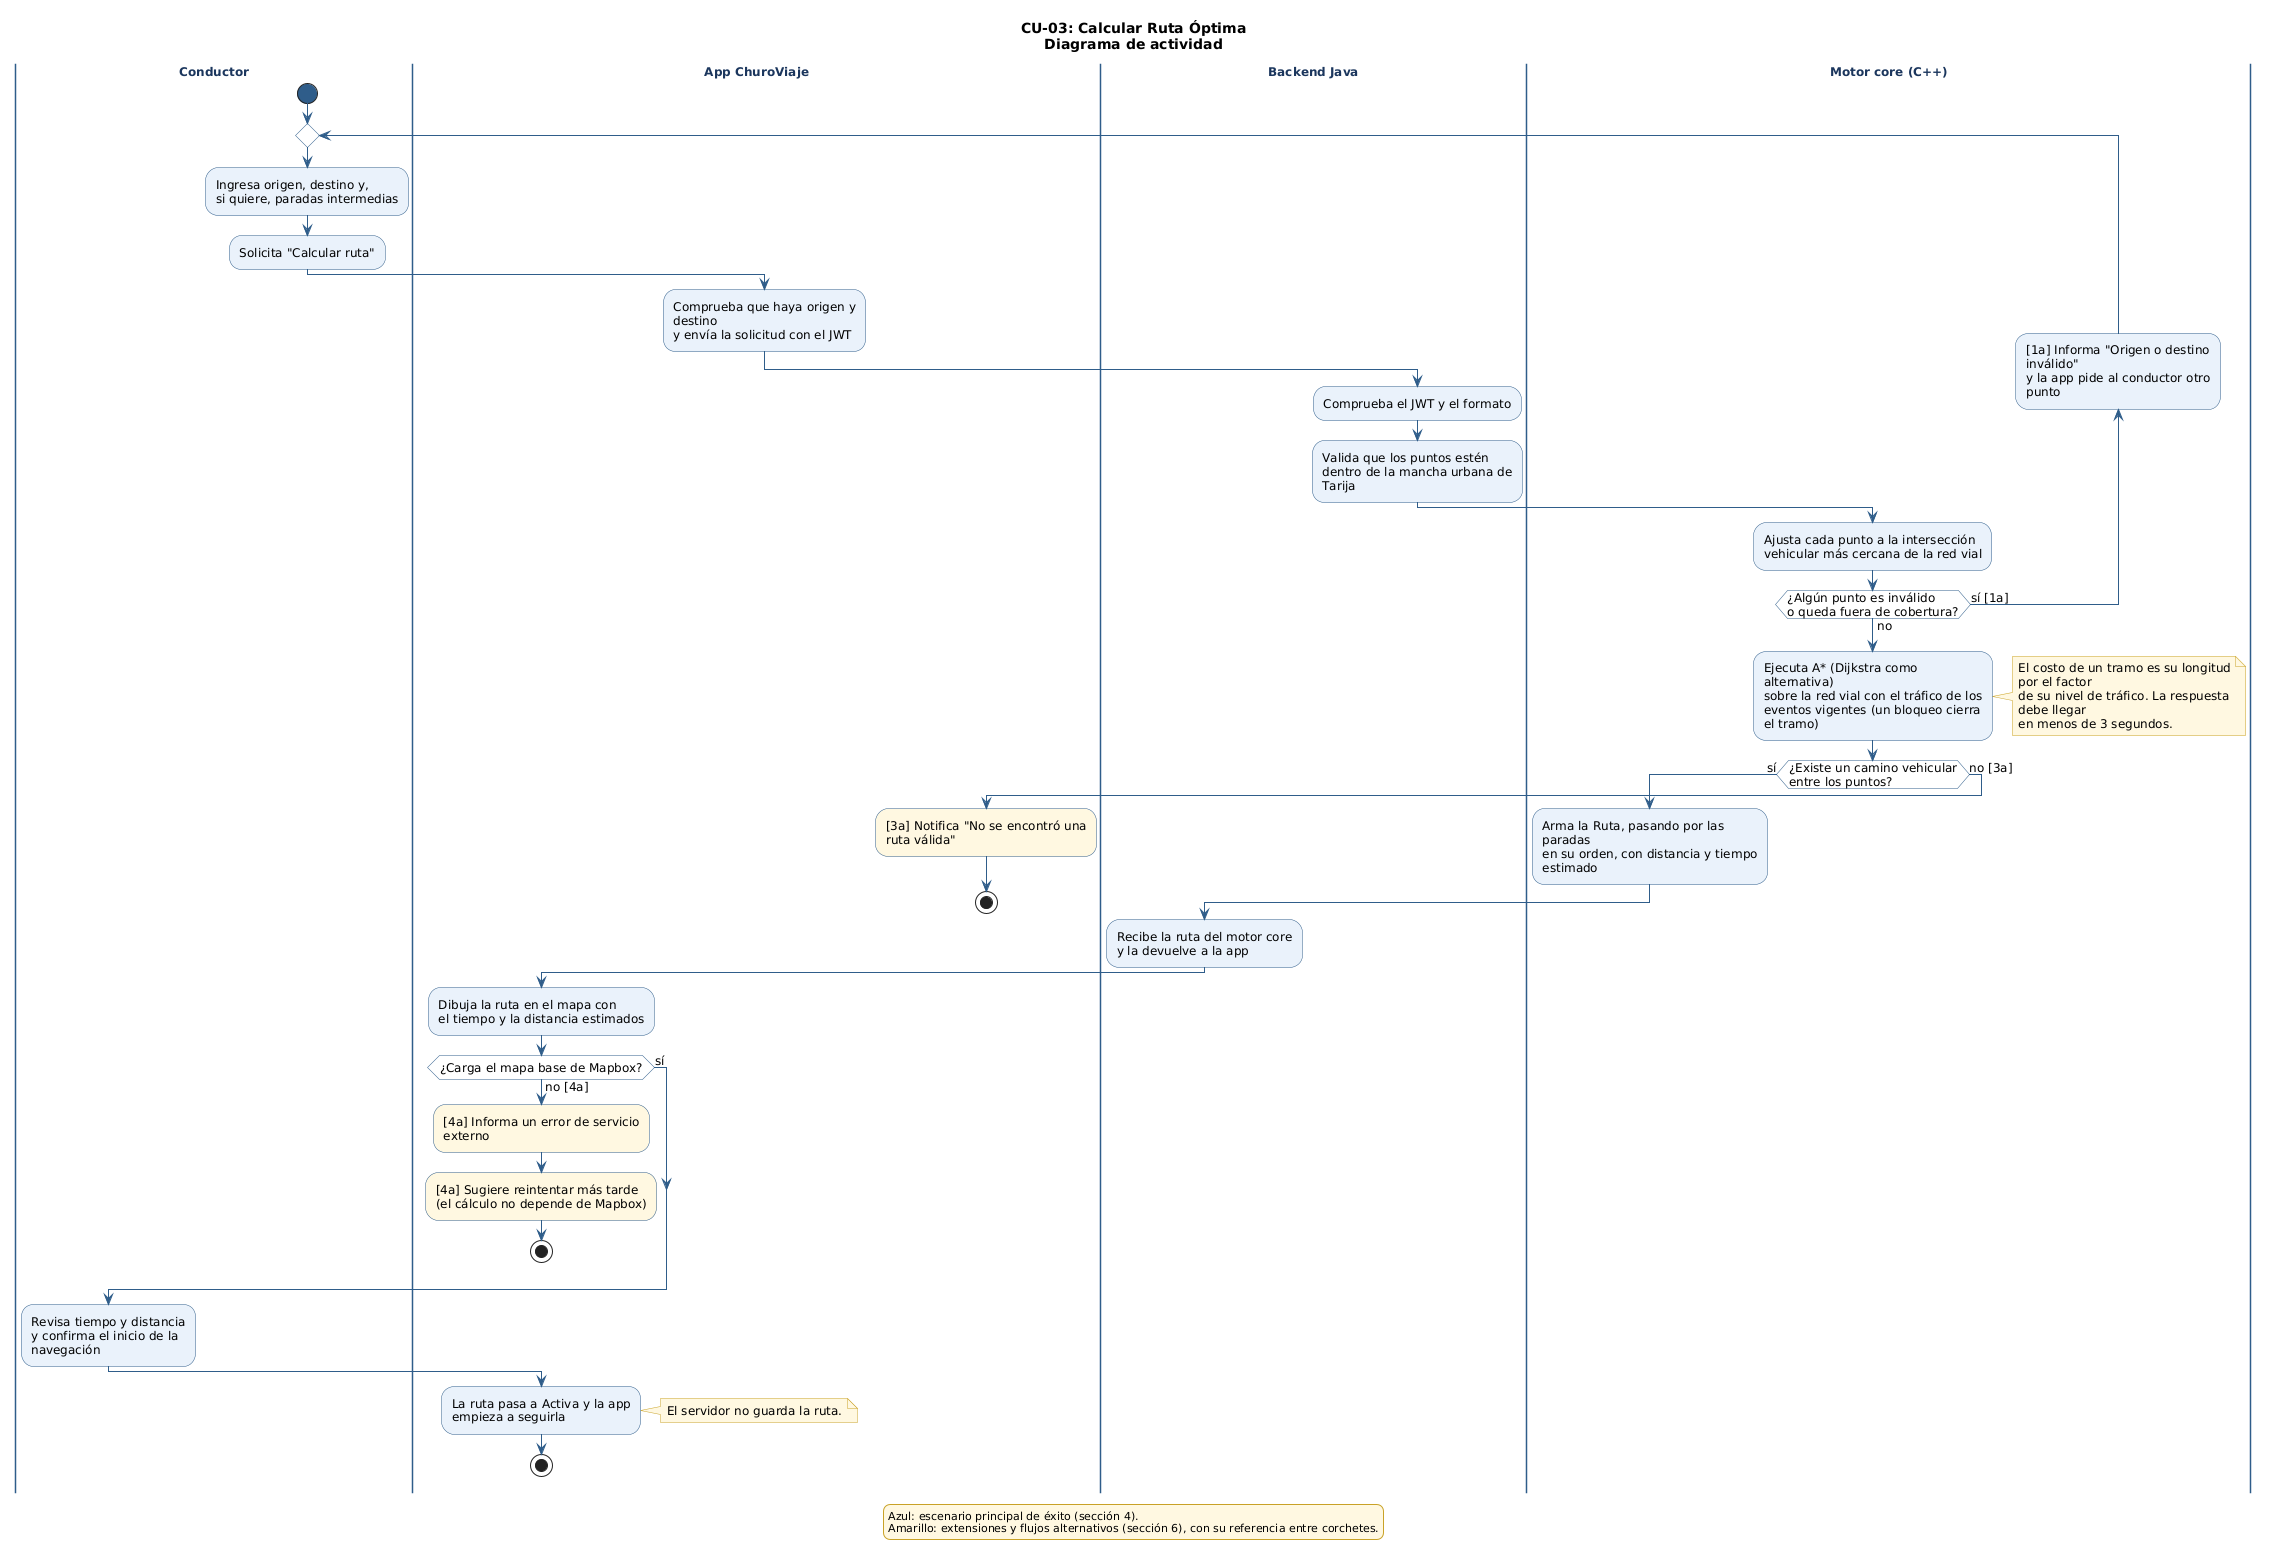

The diagram above was rendered by PlantUML. Its source (embedded in the PNG):
@startuml CU-03_CalcularRutaOptima
' CU-03: Calcular Ruta Óptima - Diagrama de actividad
' Fuente: Especificación de Casos de Uso (CU-03), secciones 4 y 6; reglas RN-03.1 a RN-03.18

skinparam shadowing false
skinparam defaultFontName "DejaVu Sans"
skinparam defaultFontSize 12
skinparam wrapWidth 220
skinparam ArrowColor #2F5D8A
skinparam activity {
  BackgroundColor #EAF2FB
  BorderColor #2F5D8A
  DiamondBackgroundColor #FFFFFF
  DiamondBorderColor #2F5D8A
  StartColor #2F5D8A
  EndColor #2F5D8A
}
skinparam swimlane {
  BorderColor #2F5D8A
  TitleFontStyle bold
  TitleFontColor #1B365D
}
skinparam note {
  BackgroundColor #FFF8E1
  BorderColor #C9A227
}
skinparam legend {
  BackgroundColor #FFF8E1
  BorderColor #C9A227
  FontSize 11
}

title CU-03: Calcular Ruta Óptima\nDiagrama de actividad

|Conductor|
start
repeat
  |Conductor|
  :Ingresa origen, destino y,\nsi quiere, paradas intermedias;
  :Solicita "Calcular ruta";
  |App ChuroViaje|
  :Comprueba que haya origen y destino\ny envía la solicitud con el JWT;
  |Backend Java|
  :Comprueba el JWT y el formato;
  :Valida que los puntos estén\ndentro de la mancha urbana de Tarija;
  |Motor core (C++)|
  :Ajusta cada punto a la intersección\nvehicular más cercana de la red vial;
backward:[1a] Informa "Origen o destino inválido"\ny la app pide al conductor otro punto;
repeat while (¿Algún punto es inválido\no queda fuera de cobertura?) is (sí [1a]) not (no)
:Ejecuta A* (Dijkstra como alternativa)\nsobre la red vial con el tráfico de los\neventos vigentes (un bloqueo cierra el tramo);
note right
  El costo de un tramo es su longitud por el factor
  de su nivel de tráfico. La respuesta debe llegar
  en menos de 3 segundos.
end note
if (¿Existe un camino vehicular\nentre los puntos?) then (sí)
  :Arma la Ruta, pasando por las paradas\nen su orden, con distancia y tiempo estimado;
  |Backend Java|
  :Recibe la ruta del motor core\ny la devuelve a la app;
  |App ChuroViaje|
  :Dibuja la ruta en el mapa con\nel tiempo y la distancia estimados;
  if (¿Carga el mapa base de Mapbox?) then (sí)
  else (no [4a])
    #FFF8E1:[4a] Informa un error de servicio externo;
    #FFF8E1:[4a] Sugiere reintentar más tarde\n(el cálculo no depende de Mapbox);
    stop
  endif
  |Conductor|
  :Revisa tiempo y distancia\ny confirma el inicio de la navegación;
  |App ChuroViaje|
  :La ruta pasa a Activa y la app\nempieza a seguirla;
  note right: El servidor no guarda la ruta.
  stop
else (no [3a])
  |App ChuroViaje|
  #FFF8E1:[3a] Notifica "No se encontró una ruta válida";
  stop
endif

legend bottom
  Azul: escenario principal de éxito (sección 4).
  Amarillo: extensiones y flujos alternativos (sección 6), con su referencia entre corchetes.
endlegend

@enduml